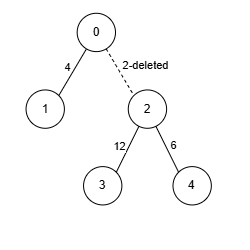

The diagram above was exported from draw.io. Its source (the exported page's mxGraphModel, read from the mxfile embedded in the PNG):
<mxGraphModel dx="662" dy="372" grid="1" gridSize="10" guides="1" tooltips="1" connect="1" arrows="1" fold="1" page="1" pageScale="1" pageWidth="850" pageHeight="1100" math="0" shadow="0">
  <root>
    <mxCell id="0" />
    <mxCell id="1" parent="0" />
    <mxCell id="UzzPpEUSFPyRVRB0pUmY-22" value="" style="group" vertex="1" connectable="0" parent="1">
      <mxGeometry x="320" y="90" width="250" height="250" as="geometry" />
    </mxCell>
    <mxCell id="UzzPpEUSFPyRVRB0pUmY-1" value="" style="rounded=0;whiteSpace=wrap;html=1;gradientColor=none;strokeColor=none;container=0;" vertex="1" parent="UzzPpEUSFPyRVRB0pUmY-22">
      <mxGeometry width="250" height="250" as="geometry" />
    </mxCell>
    <mxCell id="UzzPpEUSFPyRVRB0pUmY-11" style="rounded=0;orthogonalLoop=1;jettySize=auto;html=1;entryX=1;entryY=0;entryDx=0;entryDy=0;endArrow=none;endFill=0;" edge="1" parent="UzzPpEUSFPyRVRB0pUmY-22" source="UzzPpEUSFPyRVRB0pUmY-2" target="UzzPpEUSFPyRVRB0pUmY-6">
      <mxGeometry relative="1" as="geometry" />
    </mxCell>
    <mxCell id="UzzPpEUSFPyRVRB0pUmY-15" value="4" style="edgeLabel;html=1;align=center;verticalAlign=middle;resizable=0;points=[];container=0;" vertex="1" connectable="0" parent="UzzPpEUSFPyRVRB0pUmY-11">
      <mxGeometry x="-0.0657" y="-3" relative="1" as="geometry">
        <mxPoint x="-4" y="-2" as="offset" />
      </mxGeometry>
    </mxCell>
    <mxCell id="UzzPpEUSFPyRVRB0pUmY-12" style="rounded=0;orthogonalLoop=1;jettySize=auto;html=1;entryX=0;entryY=0;entryDx=0;entryDy=0;endArrow=none;endFill=0;dashed=1;" edge="1" parent="UzzPpEUSFPyRVRB0pUmY-22" source="UzzPpEUSFPyRVRB0pUmY-2" target="UzzPpEUSFPyRVRB0pUmY-7">
      <mxGeometry relative="1" as="geometry" />
    </mxCell>
    <mxCell id="UzzPpEUSFPyRVRB0pUmY-16" value="2-deleted" style="edgeLabel;html=1;align=center;verticalAlign=middle;resizable=0;points=[];container=0;" vertex="1" connectable="0" parent="UzzPpEUSFPyRVRB0pUmY-12">
      <mxGeometry x="-0.1354" y="1" relative="1" as="geometry">
        <mxPoint x="26" y="-3" as="offset" />
      </mxGeometry>
    </mxCell>
    <mxCell id="UzzPpEUSFPyRVRB0pUmY-2" value="0" style="ellipse;whiteSpace=wrap;html=1;aspect=fixed;container=0;" vertex="1" parent="UzzPpEUSFPyRVRB0pUmY-22">
      <mxGeometry x="76.66666666666669" y="12.77777777777778" width="38.333333333333336" height="38.333333333333336" as="geometry" />
    </mxCell>
    <mxCell id="UzzPpEUSFPyRVRB0pUmY-4" value="3" style="ellipse;whiteSpace=wrap;html=1;aspect=fixed;container=0;" vertex="1" parent="UzzPpEUSFPyRVRB0pUmY-22">
      <mxGeometry x="83.05555555555556" y="166.11111111111111" width="38.333333333333336" height="38.333333333333336" as="geometry" />
    </mxCell>
    <mxCell id="UzzPpEUSFPyRVRB0pUmY-5" value="4" style="ellipse;whiteSpace=wrap;html=1;aspect=fixed;container=0;" vertex="1" parent="UzzPpEUSFPyRVRB0pUmY-22">
      <mxGeometry x="172.5" y="166.11111111111111" width="38.333333333333336" height="38.333333333333336" as="geometry" />
    </mxCell>
    <mxCell id="UzzPpEUSFPyRVRB0pUmY-6" value="1" style="ellipse;whiteSpace=wrap;html=1;aspect=fixed;container=0;" vertex="1" parent="UzzPpEUSFPyRVRB0pUmY-22">
      <mxGeometry x="25.55555555555556" y="89.44444444444443" width="38.333333333333336" height="38.333333333333336" as="geometry" />
    </mxCell>
    <mxCell id="UzzPpEUSFPyRVRB0pUmY-13" style="rounded=0;orthogonalLoop=1;jettySize=auto;html=1;entryX=1;entryY=0;entryDx=0;entryDy=0;endArrow=none;endFill=0;" edge="1" parent="UzzPpEUSFPyRVRB0pUmY-22" source="UzzPpEUSFPyRVRB0pUmY-7" target="UzzPpEUSFPyRVRB0pUmY-4">
      <mxGeometry relative="1" as="geometry" />
    </mxCell>
    <mxCell id="UzzPpEUSFPyRVRB0pUmY-17" value="12" style="edgeLabel;html=1;align=center;verticalAlign=middle;resizable=0;points=[];container=0;" vertex="1" connectable="0" parent="UzzPpEUSFPyRVRB0pUmY-13">
      <mxGeometry x="0.0294" y="1" relative="1" as="geometry">
        <mxPoint x="-9" y="-5" as="offset" />
      </mxGeometry>
    </mxCell>
    <mxCell id="UzzPpEUSFPyRVRB0pUmY-14" style="rounded=0;orthogonalLoop=1;jettySize=auto;html=1;entryX=0;entryY=0;entryDx=0;entryDy=0;endArrow=none;endFill=0;" edge="1" parent="UzzPpEUSFPyRVRB0pUmY-22" source="UzzPpEUSFPyRVRB0pUmY-7" target="UzzPpEUSFPyRVRB0pUmY-5">
      <mxGeometry relative="1" as="geometry" />
    </mxCell>
    <mxCell id="UzzPpEUSFPyRVRB0pUmY-18" value="6" style="edgeLabel;html=1;align=center;verticalAlign=middle;resizable=0;points=[];container=0;" vertex="1" connectable="0" parent="UzzPpEUSFPyRVRB0pUmY-14">
      <mxGeometry x="-0.0213" y="3" relative="1" as="geometry">
        <mxPoint x="3" y="-2" as="offset" />
      </mxGeometry>
    </mxCell>
    <mxCell id="UzzPpEUSFPyRVRB0pUmY-7" value="2" style="ellipse;whiteSpace=wrap;html=1;aspect=fixed;container=0;" vertex="1" parent="UzzPpEUSFPyRVRB0pUmY-22">
      <mxGeometry x="127.77777777777774" y="89.44444444444443" width="38.333333333333336" height="38.333333333333336" as="geometry" />
    </mxCell>
  </root>
</mxGraphModel>